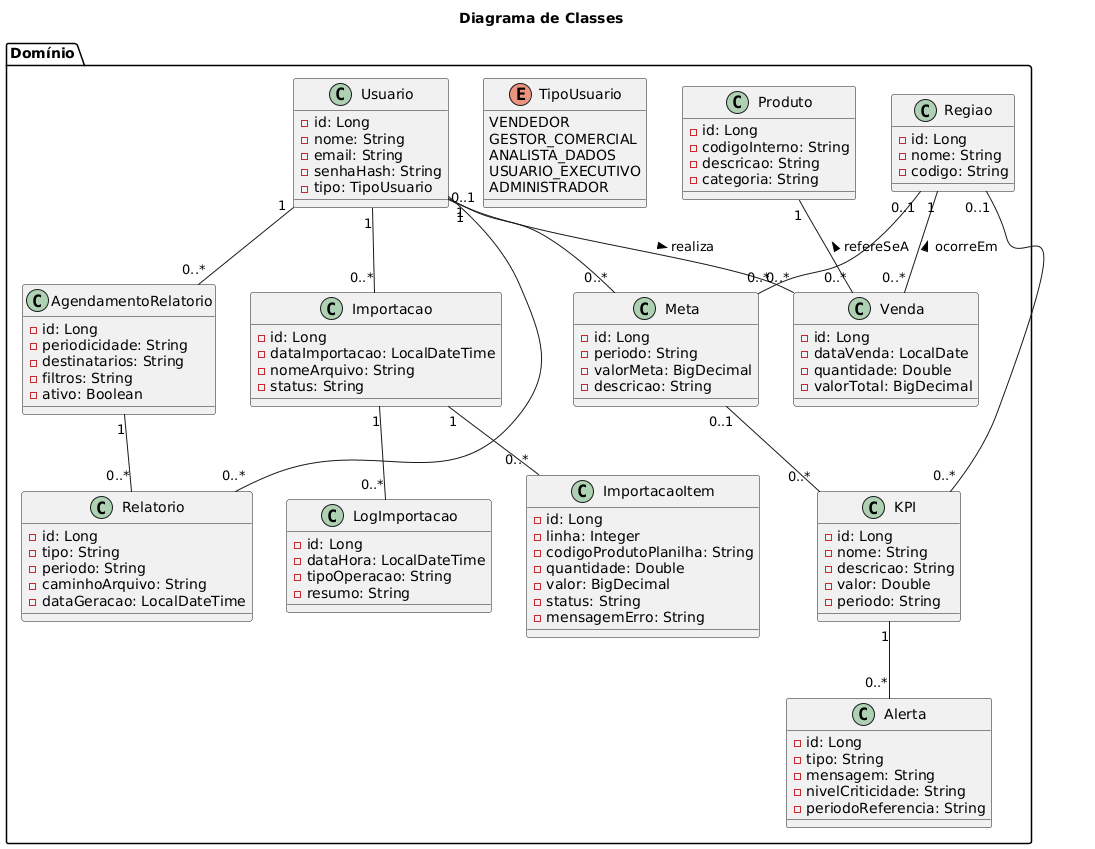

The diagram above was rendered by PlantUML. Its source (embedded in the PNG):
@startuml
title Diagrama de Classes 

package "Domínio" {

  class Usuario {
    - id: Long
    - nome: String
    - email: String
    - senhaHash: String
    - tipo: TipoUsuario
  }

  enum TipoUsuario {
    VENDEDOR
    GESTOR_COMERCIAL
    ANALISTA_DADOS
    USUARIO_EXECUTIVO
    ADMINISTRADOR
  }

  class Regiao {
    - id: Long
    - nome: String
    - codigo: String
  }

  class Produto {
    - id: Long
    - codigoInterno: String
    - descricao: String
    - categoria: String
  }

  class Venda {
    - id: Long
    - dataVenda: LocalDate
    - quantidade: Double
    - valorTotal: BigDecimal
  }

  class Meta {
    - id: Long
    - periodo: String
    - valorMeta: BigDecimal
    - descricao: String
  }

  class KPI {
    - id: Long
    - nome: String
    - descricao: String
    - valor: Double
    - periodo: String
  }

  class Importacao {
    - id: Long
    - dataImportacao: LocalDateTime
    - nomeArquivo: String
    - status: String
  }

  class ImportacaoItem {
    - id: Long
    - linha: Integer
    - codigoProdutoPlanilha: String
    - quantidade: Double
    - valor: BigDecimal
    - status: String
    - mensagemErro: String
  }

  class LogImportacao {
    - id: Long
    - dataHora: LocalDateTime
    - tipoOperacao: String
    - resumo: String
  }

  class Relatorio {
    - id: Long
    - tipo: String
    - periodo: String
    - caminhoArquivo: String
    - dataGeracao: LocalDateTime
  }

  class AgendamentoRelatorio {
    - id: Long
    - periodicidade: String
    - destinatarios: String
    - filtros: String
    - ativo: Boolean
  }

  class Alerta {
    - id: Long
    - tipo: String
    - mensagem: String
    - nivelCriticidade: String
    - periodoReferencia: String
  }
}

' RELACIONAMENTOS
Usuario "1" -- "0..*" Venda : realiza >
Regiao "1" -- "0..*" Venda : < ocorreEm
Produto "1" -- "0..*" Venda : < refereSeA

Regiao "0..1" -- "0..*" Meta
Usuario "0..1" -- "0..*" Meta

Meta "0..1" -- "0..*" KPI
Regiao "0..1" -- "0..*" KPI
KPI "1" -- "0..*" Alerta

Usuario "1" -- "0..*" Importacao
Importacao "1" -- "0..*" ImportacaoItem
Importacao "1" -- "0..*" LogImportacao

Usuario "1" -- "0..*" Relatorio
Usuario "1" -- "0..*" AgendamentoRelatorio
AgendamentoRelatorio "1" -- "0..*" Relatorio
@enduml